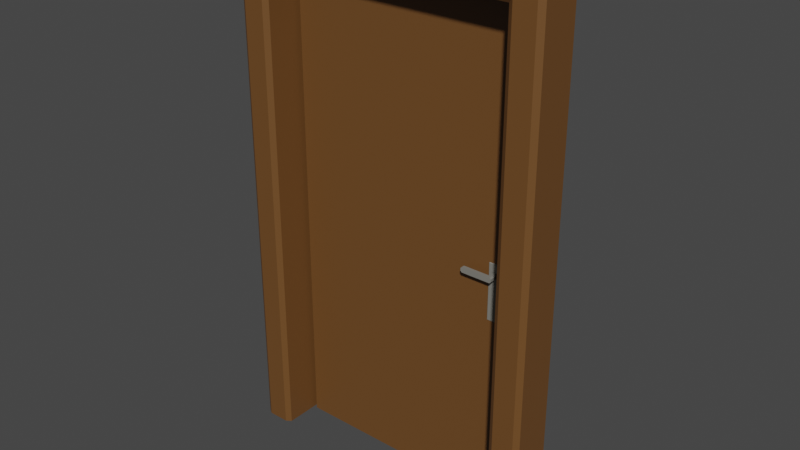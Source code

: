 # Source: door1.blend  (saved by Blender 3.1.7; exported with 4.5.12 LTS)
import bpy
from mathutils import Matrix  # noqa: F401  (used for matrix-valued properties, if any)

bpy.ops.wm.read_factory_settings(use_empty=True)
scene = bpy.context.scene
scene.name = 'Scene'

# ---- collections
col_collection = bpy.data.collections.new('Collection'); scene.collection.children.link(col_collection)

# ---- materials (node trees are filled in below, after node groups)
mat_door = bpy.data.materials.new('Door')
mat_door.use_transparent_shadow = False
mat_handle = bpy.data.materials.new('Handle')
mat_handle.use_transparent_shadow = False

# ---- material node trees
mat_door.use_nodes = True; mat_door.node_tree.nodes.clear()
_N = mat_door.node_tree.nodes; _L = mat_door.node_tree.links
n0 = _N.new('ShaderNodeBsdfPrincipled'); n0.name = 'Principled BSDF'; n0.location = (10, 300)
n0.distribution = 'GGX'
n0.subsurface_method = 'RANDOM_WALK_SKIN'
n0.inputs[0].default_value = (0.1523, 0.06649, 0.01819, 1.0)
n0.inputs[3].default_value = 1.45
n0.inputs[27].default_value = (0.0, 0.0, 0.0, 1.0)
n0.inputs[28].default_value = 1.0
n1 = _N.new('ShaderNodeOutputMaterial'); n1.name = 'Material Output'; n1.location = (300, 300)
_L.new(n0.outputs[0], n1.inputs[0])
n1.is_active_output = True
mat_handle.use_nodes = True; mat_handle.node_tree.nodes.clear()
_N = mat_handle.node_tree.nodes; _L = mat_handle.node_tree.links
n0 = _N.new('ShaderNodeBsdfPrincipled'); n0.name = 'Principled BSDF'; n0.location = (10, 300)
n0.distribution = 'GGX'
n0.subsurface_method = 'RANDOM_WALK_SKIN'
n0.inputs[0].default_value = (0.2078, 0.1994, 0.1755, 1.0)
n0.inputs[3].default_value = 1.45
n0.inputs[27].default_value = (0.0, 0.0, 0.0, 1.0)
n0.inputs[28].default_value = 1.0
n1 = _N.new('ShaderNodeOutputMaterial'); n1.name = 'Material Output'; n1.location = (300, 300)
_L.new(n0.outputs[0], n1.inputs[0])
n1.is_active_output = True

# ---- world
world_world = bpy.data.worlds.new('World'); scene.world = world_world
world_world.use_nodes = True; world_world.node_tree.nodes.clear()
_N = world_world.node_tree.nodes; _L = world_world.node_tree.links
n0 = _N.new('ShaderNodeOutputWorld'); n0.name = 'World Output'; n0.location = (300, 300)
n1 = _N.new('ShaderNodeBackground'); n1.name = 'Background'; n1.location = (10, 300)
n1.inputs[0].default_value = (0.05088, 0.05088, 0.05088, 1.0)
_L.new(n1.outputs[0], n0.inputs[0])
n0.is_active_output = True
world_world.color = (0.05088, 0.05088, 0.05088)
world_world.use_sun_shadow = False
world_world.sun_shadow_jitter_overblur = 0.0

# ---- meshes
me_cube = bpy.data.meshes.new('Cube')
me_cube.from_pydata([(0.6, 0.07685, 1.98), (0.5805, 0.09018, 1.98), (0.5805, 0.07685, 2.0), (0.5805, 0.09018, 0.0), (0.6, 0.07685, 0.0), (0.6, -0.07685, 1.98), (0.5805, -0.07685, 2.0), (0.5805, -0.09018, 1.98), (0.6, -0.07685, 0.0), (0.5805, -0.09018, 0.0), (-0.6, 0.07685, 1.98), (-0.5805, 0.07685, 2.0), (-0.5805, 0.09018, 1.98), (-0.6, 0.07685, 0.0), (-0.5805, 0.09018, 0.0), (-0.6, -0.07685, 1.98), (-0.5805, -0.09018, 1.98), (-0.5805, -0.07685, 2.0), (-0.5805, -0.09018, 0.0), (-0.6, -0.07685, 0.0), (0.4787, 0.07685, 0.0), (0.4982, 0.09018, 0.0), (-0.4982, 0.09018, 0.0), (-0.4787, 0.07685, 0.0), (0.4787, -0.07685, 2.0), (0.4787, -0.09018, 1.98), (-0.4787, -0.09018, 1.98), (-0.4787, -0.07685, 2.0), (-0.4787, -0.07685, 0.0), (-0.4982, -0.09018, 0.0), (0.4982, -0.09018, 0.0), (0.4787, -0.07685, 0.0), (-0.4787, 0.07685, 2.0), (-0.4787, 0.09018, 1.98), (0.4787, 0.09018, 1.98), (0.4787, 0.07685, 2.0), (0.5805, 0.09018, 1.886), (0.6, 0.07685, 1.886), (-0.6, -0.07685, 1.886), (-0.5805, -0.09018, 1.886), (0.6, -0.07685, 1.886), (0.5805, -0.09018, 1.886), (-0.6, 0.07685, 1.886), (-0.5805, 0.09018, 1.886), (-0.4982, 0.09018, 1.906), (-0.4787, 0.07685, 1.886), (0.4787, 0.07685, 1.886), (0.4982, 0.09018, 1.906), (0.4982, -0.09018, 1.906), (0.4787, -0.07685, 1.886), (-0.4787, -0.07685, 1.886), (-0.4982, -0.09018, 1.906), (-0.5237, 0.1144, 1.539), (-0.5237, 0.1144, 1.427), (-0.5237, 0.1144, 0.3007), (-0.5237, 0.1144, 0.4122), (-0.5153, 0.1109, 0.3007), (-0.5153, 0.1109, 0.4122), (-0.5118, 0.1024, 0.3007), (-0.5118, 0.1024, 0.4122), (-0.5153, 0.09396, 0.3007), (-0.5153, 0.09396, 0.4122), (-0.5237, 0.09045, 0.3007), (-0.5237, 0.09045, 0.4122), (-0.5322, 0.09396, 0.3007), (-0.5322, 0.09396, 0.4122), (-0.5357, 0.1024, 0.3007), (-0.5357, 0.1024, 0.4122), (-0.5322, 0.1109, 0.3007), (-0.5322, 0.1109, 0.4122), (-0.5153, 0.1109, 1.427), (-0.5153, 0.1109, 1.539), (-0.5118, 0.1024, 1.427), (-0.5118, 0.1024, 1.539), (-0.5153, 0.09396, 1.427), (-0.5153, 0.09396, 1.539), (-0.5237, 0.09045, 1.427), (-0.5237, 0.09045, 1.539), (-0.5322, 0.09396, 1.427), (-0.5322, 0.09396, 1.539), (-0.5357, 0.1024, 1.427), (-0.5357, 0.1024, 1.539), (-0.5322, 0.1109, 1.427), (-0.5322, 0.1109, 1.539)], [], [(43, 12, 33, 44), (29, 51, 39, 18), (32, 11, 17, 27), (21, 47, 36, 3), (4, 37, 40, 8), (37, 0, 5, 40), (19, 38, 42, 13), (50, 45, 46, 49), (14, 43, 44, 22), (9, 41, 48, 30), (44, 33, 34, 47), (47, 34, 1, 36), (48, 25, 26, 51), (50, 28, 23, 45), (38, 15, 10, 42), (35, 32, 27, 24), (51, 26, 16, 39), (41, 7, 25, 48), (20, 21, 3, 4, 8, 9, 30, 31), (13, 14, 22, 23, 28, 29, 18, 19), (49, 46, 20, 31), (0, 1, 2), (5, 6, 7), (10, 11, 12), (15, 16, 17), (37, 4, 3, 36), (39, 16, 15, 38), (41, 9, 8, 40), (43, 14, 13, 42), (27, 17, 16, 26), (2, 6, 5, 0), (17, 11, 10, 15), (35, 2, 1, 34), (6, 24, 25, 7), (24, 27, 26, 25), (11, 32, 33, 12), (32, 35, 34, 33), (45, 23, 22, 44), (47, 21, 20, 46), (49, 31, 30, 48), (51, 29, 28, 50), (0, 37, 36, 1), (18, 39, 38, 19), (7, 41, 40, 5), (12, 43, 42, 10), (48, 51, 50, 49), (44, 47, 46, 45), (2, 35, 24, 6), (71, 52, 83, 81, 79, 77, 75, 73), (54, 55, 57, 56), (78, 79, 81, 80), (56, 57, 59, 58), (76, 77, 79, 78), (58, 59, 61, 60), (74, 75, 77, 76), (60, 61, 63, 62), (53, 70, 72, 74, 76, 78, 80, 82), (72, 73, 75, 74), (62, 63, 65, 64), (82, 83, 52, 53), (70, 71, 73, 72), (64, 65, 67, 66), (57, 55, 69, 67, 65, 63, 61, 59), (53, 52, 71, 70), (66, 67, 69, 68), (80, 81, 83, 82), (68, 69, 55, 54), (54, 56, 58, 60, 62, 64, 66, 68)])
me_cube.polygons.foreach_set('material_index', [0, 0, 0, 0, 0, 0, 0, 0, 0, 0, 0, 0, 0, 0, 0, 0, 0, 0, 0, 0, 0, 0, 0, 0, 0, 0, 0, 0, 0, 0, 0, 0, 0, 0, 0, 0, 0, 0, 0, 0, 0, 0, 0, 0, 0, 0, 0, 0, 1, 1, 1, 1, 1, 1, 1, 1, 1, 1, 1, 1, 1, 1, 1, 1, 1, 1, 1, 1])
_uv = me_cube.uv_layers.new(name='UVMap')
_uv.uv.foreach_set('vector', [0.4161, 0.6572, 0.4223, 0.6389, 0.4413, 0.6328, 0.4432, 0.6578, 0.05196, 0.8958, 0.3745, 0.5893, 0.3752, 0.6164, 0.06543, 0.91, 0.4379, 0.6274, 0.4209, 0.6344, 0.3973, 0.6122, 0.4054, 0.5949, 0.9615, 0.1461, 0.6301, 0.4708, 0.6291, 0.4429, 0.9472, 0.1315, 0.9417, 0.1259, 0.6255, 0.4371, 0.593, 0.4054, 0.8982, 0.0822, 0.6255, 0.4371, 0.6095, 0.4442, 0.5853, 0.4217, 0.593, 0.4054, 0.07067, 0.9155, 0.3786, 0.622, 0.4103, 0.6535, 0.1115, 0.958, 0.3697, 0.5842, 0.3323, 0.5466, 0.5109, 0.3568, 0.5539, 0.3961, 0.1169, 0.9634, 0.4161, 0.6572, 0.4432, 0.6578, 0.1309, 0.9771, 0.8924, 0.07676, 0.587, 0.4016, 0.5594, 0.4014, 0.8775, 0.06267, 0.4432, 0.6578, 0.4413, 0.6328, 0.6041, 0.4686, 0.6301, 0.4708, 0.6301, 0.4708, 0.6041, 0.4686, 0.611, 0.4486, 0.6291, 0.4429, 0.5594, 0.4014, 0.5616, 0.4266, 0.3998, 0.5914, 0.3745, 0.5893, 0.3697, 0.5842, 0.04748, 0.8911, 0.01095, 0.8528, 0.3323, 0.5466, 0.3786, 0.622, 0.3943, 0.6153, 0.4179, 0.6376, 0.4103, 0.6535, 0.5984, 0.4651, 0.4379, 0.6274, 0.4054, 0.5949, 0.565, 0.4321, 0.3745, 0.5893, 0.3998, 0.5914, 0.3929, 0.6109, 0.3752, 0.6164, 0.587, 0.4016, 0.5808, 0.4204, 0.5616, 0.4266, 0.5594, 0.4014, 0.9195, 0.1997, 0.9261, 0.1997, 0.94, 0.2137, 0.94, 0.2203, 0.9019, 0.2584, 0.8953, 0.2584, 0.8814, 0.2445, 0.8814, 0.2379, 0.9467, 0.2136, 0.9401, 0.2136, 0.9262, 0.1997, 0.9262, 0.193, 0.9643, 0.1549, 0.9709, 0.1549, 0.9848, 0.1689, 0.9848, 0.1755, 0.5539, 0.3961, 0.5109, 0.3568, 0.8324, 0.01966, 0.8726, 0.05801, 0.6095, 0.4442, 0.611, 0.4486, 0.6065, 0.4474, 0.5853, 0.4217, 0.5823, 0.4249, 0.5808, 0.4204, 0.4179, 0.6376, 0.4209, 0.6344, 0.4223, 0.6389, 0.3943, 0.6153, 0.3929, 0.6109, 0.3973, 0.6122, 0.6255, 0.4371, 0.9417, 0.1259, 0.9472, 0.1315, 0.6291, 0.4429, 0.3752, 0.6164, 0.3929, 0.6109, 0.3943, 0.6153, 0.3786, 0.622, 0.587, 0.4016, 0.8924, 0.07676, 0.8982, 0.0822, 0.593, 0.4054, 0.4161, 0.6572, 0.1169, 0.9634, 0.1115, 0.958, 0.4103, 0.6535, 0.4054, 0.5949, 0.3973, 0.6122, 0.3929, 0.6109, 0.3998, 0.5914, 0.6065, 0.4474, 0.5823, 0.4249, 0.5853, 0.4217, 0.6095, 0.4442, 0.3973, 0.6122, 0.4209, 0.6344, 0.4179, 0.6376, 0.3943, 0.6153, 0.5984, 0.4651, 0.6065, 0.4474, 0.611, 0.4486, 0.6041, 0.4686, 0.5823, 0.4249, 0.565, 0.4321, 0.5616, 0.4266, 0.5808, 0.4204, 0.565, 0.4321, 0.4054, 0.5949, 0.3998, 0.5914, 0.5616, 0.4266, 0.4209, 0.6344, 0.4379, 0.6274, 0.4413, 0.6328, 0.4223, 0.6389, 0.4379, 0.6274, 0.5984, 0.4651, 0.6041, 0.4686, 0.4413, 0.6328, 0.4486, 0.6631, 0.1365, 0.9826, 0.1309, 0.9771, 0.4432, 0.6578, 0.6301, 0.4708, 0.9615, 0.1461, 0.9672, 0.1518, 0.6354, 0.4764, 0.5539, 0.3961, 0.8726, 0.05801, 0.8775, 0.06267, 0.5594, 0.4014, 0.3745, 0.5893, 0.05196, 0.8958, 0.04748, 0.8911, 0.3697, 0.5842, 0.6095, 0.4442, 0.6255, 0.4371, 0.6291, 0.4429, 0.611, 0.4486, 0.06543, 0.91, 0.3752, 0.6164, 0.3786, 0.622, 0.07067, 0.9155, 0.5808, 0.4204, 0.587, 0.4016, 0.593, 0.4054, 0.5853, 0.4217, 0.4223, 0.6389, 0.4161, 0.6572, 0.4103, 0.6535, 0.4179, 0.6376, 0.5594, 0.4014, 0.3745, 0.5893, 0.3697, 0.5842, 0.5539, 0.3961, 0.4432, 0.6578, 0.6301, 0.4708, 0.6354, 0.4764, 0.4486, 0.6631, 0.6065, 0.4474, 0.5984, 0.4651, 0.565, 0.4321, 0.5823, 0.4249, 0.4197, 0.4197, 0.25, 0.49, 0.08029, 0.4197, 0.01, 0.25, 0.08029, 0.08029, 0.25, 0.01, 0.4197, 0.08029, 0.49, 0.25, 1.0, 0.5, 1.0, 1.0, 0.875, 1.0, 0.875, 0.5, 0.375, 0.5, 0.375, 1.0, 0.25, 1.0, 0.25, 0.5, 0.875, 0.5, 0.875, 1.0, 0.75, 1.0, 0.75, 0.5, 0.5, 0.5, 0.5, 1.0, 0.375, 1.0, 0.375, 0.5, 0.75, 0.5, 0.75, 1.0, 0.625, 1.0, 0.625, 0.5, 0.625, 0.5, 0.625, 1.0, 0.5, 1.0, 0.5, 0.5, 0.625, 0.5, 0.625, 1.0, 0.5, 1.0, 0.5, 0.5, 0.75, 0.49, 0.9197, 0.4197, 0.99, 0.25, 0.9197, 0.08029, 0.75, 0.01, 0.5803, 0.08029, 0.51, 0.25, 0.5803, 0.4197, 0.75, 0.5, 0.75, 1.0, 0.625, 1.0, 0.625, 0.5, 0.5, 0.5, 0.5, 1.0, 0.375, 1.0, 0.375, 0.5, 0.125, 0.5, 0.125, 1.0, 0.0, 1.0, 0.0, 0.5, 0.875, 0.5, 0.875, 1.0, 0.75, 1.0, 0.75, 0.5, 0.375, 0.5, 0.375, 1.0, 0.25, 1.0, 0.25, 0.5, 0.4197, 0.4197, 0.25, 0.49, 0.08029, 0.4197, 0.01, 0.25, 0.08029, 0.08029, 0.25, 0.01, 0.4197, 0.08029, 0.49, 0.25, 1.0, 0.5, 1.0, 1.0, 0.875, 1.0, 0.875, 0.5, 0.25, 0.5, 0.25, 1.0, 0.125, 1.0, 0.125, 0.5, 0.25, 0.5, 0.25, 1.0, 0.125, 1.0, 0.125, 0.5, 0.125, 0.5, 0.125, 1.0, 0.0, 1.0, 0.0, 0.5, 0.75, 0.49, 0.9197, 0.4197, 0.99, 0.25, 0.9197, 0.08029, 0.75, 0.01, 0.5803, 0.08029, 0.51, 0.25, 0.5803, 0.4197])
me_cube.materials.append(mat_door)
me_cube.materials.append(mat_handle)
me_cube.use_remesh_preserve_volume = False
me_cube.use_remesh_preserve_attributes = False
me_cube.use_mirror_vertex_groups = False
me_cube.update()
me_cube_001 = bpy.data.meshes.new('Cube.001')
me_cube_001.from_pydata([(-0.5111, 0.09422, 0.0), (-0.5111, 0.1104, 0.0), (0.5111, 0.09422, 0.0), (0.5111, 0.1104, 0.0), (-0.5111, 0.09422, 1.884), (-0.5111, 0.1104, 1.884), (0.5111, 0.1104, 1.884), (0.5111, 0.09422, 1.884), (0.4743, 0.1104, 0.0), (-0.4743, 0.1104, 0.0), (-0.4743, 0.1104, 1.919), (0.4743, 0.1104, 1.919), (-0.4743, 0.09422, 0.0), (0.4743, 0.09422, 0.0), (0.4743, 0.09422, 1.919), (-0.4743, 0.09422, 1.919), (0.4743, 0.09422, 1.884), (-0.4743, 0.09422, 1.884), (-0.4743, 0.1104, 1.884), (0.4743, 0.1104, 1.884), (-0.464, 0.05394, 0.0), (-0.4743, 0.06428, 0.0), (0.4743, 0.06428, 0.0), (0.464, 0.05394, 0.0), (0.464, 0.05394, 1.874), (0.4743, 0.06428, 1.884), (-0.4743, 0.06428, 1.884), (-0.464, 0.05394, 1.874), (-0.499, 0.09422, 1.919), (-0.5111, 0.09422, 1.907), (-0.5111, 0.1104, 1.907), (-0.499, 0.1104, 1.919), (0.5111, 0.09422, 1.907), (0.499, 0.09422, 1.919), (0.499, 0.1104, 1.919), (0.5111, 0.1104, 1.907), (0.3606, 0.06161, 0.743), (0.3606, 0.05164, 0.753), (0.3506, 0.06161, 0.753), (0.3606, 0.05164, 0.97), (0.3606, 0.06161, 0.98), (0.3506, 0.06161, 0.97), (0.3606, 0.1027, 0.743), (0.3506, 0.1027, 0.753), (0.3606, 0.1127, 0.753), (0.3606, 0.1027, 0.98), (0.3606, 0.1127, 0.97), (0.3506, 0.1027, 0.97), (0.4031, 0.06161, 0.743), (0.4131, 0.06161, 0.753), (0.4031, 0.05164, 0.753), (0.4031, 0.06161, 0.98), (0.4031, 0.05164, 0.97), (0.4131, 0.06161, 0.97), (0.4031, 0.1027, 0.743), (0.4031, 0.1127, 0.753), (0.4131, 0.1027, 0.753), (0.4031, 0.1027, 0.98), (0.4131, 0.1027, 0.97), (0.4031, 0.1127, 0.97), (0.3714, 0.01738, 0.9175), (0.3714, 0.01738, 0.9385), (0.3714, 0.146, 0.9175), (0.3714, 0.146, 0.9385), (0.387, 0.01738, 0.9175), (0.3924, 0.01738, 0.9229), (0.3924, 0.01738, 0.9331), (0.387, 0.01738, 0.9385), (0.3924, 0.146, 0.9229), (0.387, 0.146, 0.9175), (0.387, 0.146, 0.9385), (0.3924, 0.146, 0.9331), (0.3768, 0.1341, 0.9175), (0.3714, 0.1341, 0.9229), (0.3661, 0.1341, 0.9175), (0.3714, 0.1395, 0.9175), (0.3714, 0.0293, 0.9229), (0.3768, 0.0293, 0.9175), (0.3714, 0.02394, 0.9175), (0.3661, 0.0293, 0.9175), (0.3768, 0.0293, 0.9385), (0.3714, 0.0293, 0.9331), (0.3661, 0.0293, 0.9385), (0.3714, 0.02394, 0.9385), (0.3714, 0.1341, 0.9331), (0.3768, 0.1341, 0.9385), (0.3714, 0.1395, 0.9385), (0.3661, 0.1341, 0.9385), (0.387, 0.0293, 0.9175), (0.3924, 0.0293, 0.9229), (0.3924, 0.1341, 0.9229), (0.387, 0.1341, 0.9175), (0.387, 0.1341, 0.9385), (0.3924, 0.1341, 0.9331), (0.3924, 0.0293, 0.9331), (0.387, 0.0293, 0.9385), (0.2745, 0.0293, 0.9175), (0.2691, 0.0293, 0.9229), (0.2691, 0.01738, 0.9229), (0.2745, 0.01738, 0.9175), (0.2745, 0.01738, 0.9385), (0.2691, 0.01738, 0.9331), (0.2745, 0.1341, 0.9385), (0.2691, 0.1341, 0.9331), (0.2691, 0.146, 0.9331), (0.2745, 0.146, 0.9385), (0.2745, 0.146, 0.9175), (0.2691, 0.146, 0.9229), (0.2691, 0.1341, 0.9229), (0.2745, 0.1341, 0.9175), (0.2691, 0.0293, 0.9331), (0.2745, 0.0293, 0.9385)], [], [(10, 31, 28, 15), (7, 32, 33, 14, 16), (4, 29, 30, 5), (8, 3, 2, 13), (5, 30, 31, 10, 18), (12, 17, 4, 0), (3, 6, 7, 2), (8, 19, 6, 3), (0, 4, 5, 1), (1, 5, 18, 9), (9, 18, 19, 8), (2, 7, 16, 13), (13, 16, 25, 22), (6, 35, 32, 7), (11, 10, 15, 14), (1, 9, 12, 0), (9, 8, 13, 12), (19, 11, 34, 35, 6), (16, 14, 15, 17), (34, 11, 14, 33), (18, 10, 11, 19), (17, 12, 21, 26), (23, 24, 27, 20), (16, 17, 26, 25), (25, 26, 27, 24), (24, 23, 22, 25), (26, 21, 20, 27), (12, 13, 22, 23, 20, 21), (28, 31, 30, 29), (34, 33, 32, 35), (17, 15, 28, 29, 4), (50, 52, 39, 37), (56, 58, 53, 49), (57, 45, 40, 51), (38, 41, 47, 43), (44, 46, 59, 55), (36, 37, 38), (39, 40, 41), (42, 43, 44), (45, 46, 47), (48, 49, 50), (51, 52, 53), (54, 55, 56), (57, 58, 59), (42, 36, 38, 43), (37, 39, 41, 38), (40, 45, 47, 41), (46, 44, 43, 47), (54, 42, 44, 55), (45, 57, 59, 46), (58, 56, 55, 59), (48, 54, 56, 49), (57, 51, 53, 58), (52, 50, 49, 53), (36, 48, 50, 37), (51, 40, 39, 52), (42, 54, 48, 36), (90, 93, 94, 89), (68, 71, 93, 90), (95, 80, 83, 61, 67), (78, 77, 88, 64, 60), (89, 94, 66, 65), (62, 69, 91, 72, 75), (62, 75, 74, 109, 106), (87, 86, 63, 105, 102), (62, 63, 70, 71, 68, 69), (74, 73, 84, 87, 102, 103, 108, 109), (70, 63, 86, 85, 92), (98, 101, 110, 97), (61, 83, 82, 111, 100), (72, 91, 88, 77), (63, 62, 106, 107, 104, 105), (60, 61, 100, 101, 98, 99), (82, 81, 76, 79, 96, 97, 110, 111), (79, 78, 60, 99, 96), (92, 85, 80, 95), (76, 81, 84, 73), (108, 103, 104, 107), (72, 73, 74, 75), (76, 77, 78, 79), (80, 81, 82, 83), (84, 85, 86, 87), (91, 69, 68, 90), (95, 67, 66, 94), (72, 77, 76, 73), (80, 85, 84, 81), (64, 88, 89, 65), (88, 91, 90, 89), (70, 92, 93, 71), (92, 95, 94, 93), (96, 99, 98, 97), (102, 105, 104, 103), (106, 109, 108, 107), (100, 111, 110, 101), (64, 65, 66, 67, 61, 60)])
me_cube_001.polygons.foreach_set('material_index', [0, 0, 0, 0, 0, 0, 0, 0, 0, 0, 0, 0, 0, 0, 0, 0, 0, 0, 0, 0, 0, 0, 0, 0, 0, 0, 0, 0, 0, 0, 0, 1, 1, 1, 1, 1, 1, 1, 1, 1, 1, 1, 1, 1, 1, 1, 1, 1, 1, 1, 1, 1, 1, 1, 1, 1, 1, 1, 1, 1, 1, 1, 1, 1, 1, 1, 1, 1, 1, 1, 1, 1, 1, 1, 1, 1, 1, 1, 1, 1, 1, 1, 1, 1, 1, 1, 1, 1, 1, 1, 1, 1, 1, 1, 1])
_uv = me_cube_001.uv_layers.new(name='UVMap')
_uv.uv.foreach_set('vector', [0.7917, 0.5, 0.8476, 0.5, 0.8476, 0.75, 0.7917, 0.75, 0.6205, 0.75, 0.6234, 0.75, 0.625, 0.7774, 0.625, 0.8333, 0.6205, 0.8333, 0.6205, 0.0, 0.6234, 0.0, 0.6234, 0.25, 0.6205, 0.25, 0.2917, 0.5, 0.375, 0.5, 0.375, 0.75, 0.2917, 0.75, 0.6205, 0.25, 0.6234, 0.25, 0.625, 0.2774, 0.625, 0.3333, 0.6205, 0.3333, 0.375, 0.9167, 0.6205, 0.9167, 0.6205, 1.0, 0.375, 1.0, 0.375, 0.5, 0.6205, 0.5, 0.6205, 0.75, 0.375, 0.75, 0.375, 0.4167, 0.6205, 0.4167, 0.6205, 0.5, 0.375, 0.5, 0.375, 0.0, 0.6205, 0.0, 0.6205, 0.25, 0.375, 0.25, 0.375, 0.25, 0.6205, 0.25, 0.6205, 0.3333, 0.375, 0.3333, 0.375, 0.3333, 0.6205, 0.3333, 0.6205, 0.4167, 0.375, 0.4167, 0.375, 0.75, 0.6205, 0.75, 0.6205, 0.8333, 0.375, 0.8333, 0.375, 0.8333, 0.6205, 0.8333, 0.6205, 0.8333, 0.375, 0.8333, 0.6205, 0.5, 0.6234, 0.5, 0.6234, 0.75, 0.6205, 0.75, 0.7083, 0.5, 0.7917, 0.5, 0.7917, 0.75, 0.7083, 0.75, 0.125, 0.5, 0.2083, 0.5, 0.2083, 0.75, 0.125, 0.75, 0.2083, 0.5, 0.2917, 0.5, 0.2917, 0.75, 0.2083, 0.75, 0.6205, 0.4167, 0.625, 0.4167, 0.625, 0.4726, 0.6234, 0.5, 0.6205, 0.5, 0.6205, 0.8333, 0.625, 0.8333, 0.625, 0.9167, 0.6205, 0.9167, 0.6524, 0.5, 0.7083, 0.5, 0.7083, 0.75, 0.6524, 0.75, 0.6205, 0.3333, 0.625, 0.3333, 0.625, 0.4167, 0.6205, 0.4167, 0.6205, 0.9167, 0.375, 0.9167, 0.375, 0.9167, 0.6205, 0.9167, 0.375, 0.8342, 0.6191, 0.8342, 0.6191, 0.9158, 0.375, 0.9158, 0.6205, 0.8333, 0.6205, 0.9167, 0.6205, 0.9167, 0.6205, 0.8333, 0.6205, 0.8333, 0.6205, 0.9167, 0.6191, 0.9158, 0.6191, 0.8342, 0.6191, 0.8342, 0.375, 0.8342, 0.375, 0.8333, 0.6205, 0.8333, 0.6205, 0.9167, 0.375, 0.9167, 0.375, 0.9158, 0.6191, 0.9158, 0.2083, 0.75, 0.2917, 0.75, 0.2917, 0.75, 0.2908, 0.75, 0.2092, 0.75, 0.2083, 0.75, 0.625, 0.0, 0.625, 0.25, 0.6234, 0.25, 0.6234, 0.0, 0.6524, 0.5, 0.6524, 0.75, 0.6234, 0.75, 0.6234, 0.5, 0.6205, 0.9167, 0.625, 0.9167, 0.625, 0.9726, 0.6234, 1.0, 0.6205, 1.0, 0.3855, 0.7899, 0.6145, 0.7899, 0.6145, 0.9601, 0.3855, 0.9601, 0.3855, 0.5408, 0.6145, 0.5408, 0.6145, 0.7092, 0.3855, 0.7092, 0.6649, 0.5408, 0.8351, 0.5408, 0.8351, 0.7092, 0.6649, 0.7092, 0.3855, 0.04082, 0.6145, 0.04082, 0.6145, 0.2092, 0.3855, 0.2092, 0.3855, 0.2899, 0.6145, 0.2899, 0.6145, 0.4601, 0.3855, 0.4601, 0.1649, 0.7092, 0.1649, 0.75, 0.125, 0.7092, 0.6145, 0.9601, 0.625, 0.9601, 0.6145, 1.0, 0.1649, 0.5408, 0.125, 0.5408, 0.1649, 0.5, 0.625, 0.2899, 0.625, 0.2899, 0.6145, 0.25, 0.3351, 0.7092, 0.375, 0.7092, 0.3351, 0.75, 0.625, 0.7899, 0.625, 0.7899, 0.6145, 0.75, 0.3351, 0.5408, 0.3351, 0.5, 0.375, 0.5408, 0.625, 0.5408, 0.625, 0.5408, 0.6145, 0.5, 0.1649, 0.5408, 0.1649, 0.7092, 0.125, 0.7092, 0.125, 0.5408, 0.3855, 0.0, 0.6145, 0.0, 0.6145, 0.04082, 0.3855, 0.04082, 0.625, 0.04082, 0.625, 0.2092, 0.6145, 0.2092, 0.6145, 0.04082, 0.6145, 0.2899, 0.3855, 0.2899, 0.3855, 0.2092, 0.6145, 0.2092, 0.3351, 0.5408, 0.1649, 0.5408, 0.1649, 0.5, 0.3351, 0.5, 0.625, 0.2899, 0.625, 0.4601, 0.6145, 0.4601, 0.6145, 0.2899, 0.6145, 0.5408, 0.3855, 0.5408, 0.3855, 0.4601, 0.6145, 0.4601, 0.3351, 0.7092, 0.3351, 0.5408, 0.3855, 0.5408, 0.3855, 0.7092, 0.6649, 0.5408, 0.6649, 0.7092, 0.6145, 0.7092, 0.6145, 0.5408, 0.6145, 0.7899, 0.3855, 0.7899, 0.3855, 0.7092, 0.6145, 0.7092, 0.1649, 0.7092, 0.3351, 0.7092, 0.3351, 0.75, 0.1649, 0.75, 0.625, 0.7899, 0.625, 0.9601, 0.6145, 0.9601, 0.6145, 0.7899, 0.1649, 0.5408, 0.3351, 0.5408, 0.3351, 0.7092, 0.1649, 0.7092, 0.4389, 0.5833, 0.5611, 0.5833, 0.5611, 0.6667, 0.4389, 0.6667, 0.4389, 0.5, 0.5611, 0.5, 0.5611, 0.5833, 0.4389, 0.5833, 0.6889, 0.6667, 0.8111, 0.6667, 0.875, 0.7042, 0.875, 0.75, 0.6889, 0.75, 0.125, 0.7042, 0.1889, 0.6667, 0.3111, 0.6667, 0.3111, 0.75, 0.125, 0.75, 0.4389, 0.6667, 0.5611, 0.6667, 0.5611, 0.75, 0.4389, 0.75, 0.125, 0.5, 0.3111, 0.5, 0.3111, 0.5833, 0.1889, 0.5833, 0.125, 0.5458, 0.125, 0.5, 0.125, 0.5458, 0.125, 0.5833, 0.125, 0.5833, 0.125, 0.5, 0.875, 0.5833, 0.875, 0.5458, 0.875, 0.5, 0.875, 0.5, 0.875, 0.5833, 0.375, 0.25, 0.625, 0.25, 0.625, 0.4361, 0.5611, 0.5, 0.4389, 0.5, 0.375, 0.4361, 0.375, 0.1667, 0.4389, 0.1667, 0.5611, 0.1667, 0.625, 0.1667, 0.625, 0.1667, 0.5611, 0.1667, 0.4389, 0.1667, 0.375, 0.1667, 0.6889, 0.5, 0.875, 0.5, 0.875, 0.5458, 0.8111, 0.5833, 0.6889, 0.5833, 0.4389, 0.0, 0.5611, 0.0, 0.5611, 0.08333, 0.4389, 0.08333, 0.875, 0.75, 0.875, 0.7042, 0.875, 0.6667, 0.875, 0.6667, 0.875, 0.75, 0.1889, 0.5833, 0.3111, 0.5833, 0.3111, 0.6667, 0.1889, 0.6667, 0.625, 0.25, 0.375, 0.25, 0.375, 0.25, 0.4389, 0.25, 0.5611, 0.25, 0.625, 0.25, 0.375, 1.0, 0.625, 1.0, 0.625, 1.0, 0.5611, 1.0, 0.4389, 1.0, 0.375, 1.0, 0.625, 0.08333, 0.5611, 0.08333, 0.4389, 0.08333, 0.375, 0.08333, 0.375, 0.08333, 0.4389, 0.08333, 0.5611, 0.08333, 0.625, 0.08333, 0.125, 0.6667, 0.125, 0.7042, 0.125, 0.75, 0.125, 0.75, 0.125, 0.6667, 0.6889, 0.5833, 0.8111, 0.5833, 0.8111, 0.6667, 0.6889, 0.6667, 0.4389, 0.08333, 0.5611, 0.08333, 0.5611, 0.1667, 0.4389, 0.1667, 0.4389, 0.1667, 0.5611, 0.1667, 0.5611, 0.25, 0.4389, 0.25, 0.375, 0.1667, 0.4389, 0.1667, 0.375, 0.1667, 0.375, 0.1667, 0.125, 0.6667, 0.1889, 0.6667, 0.125, 0.6667, 0.125, 0.6667, 0.625, 0.08333, 0.5611, 0.08333, 0.625, 0.08333, 0.625, 0.08333, 0.5611, 0.1667, 0.625, 0.1667, 0.625, 0.1667, 0.625, 0.1667, 0.3111, 0.5833, 0.3111, 0.5, 0.4389, 0.5, 0.4389, 0.5833, 0.6889, 0.6667, 0.6889, 0.75, 0.5611, 0.75, 0.5611, 0.6667, 0.1889, 0.5833, 0.1889, 0.6667, 0.125, 0.6667, 0.125, 0.5833, 0.625, 0.08333, 0.625, 0.1667, 0.5611, 0.1667, 0.5611, 0.08333, 0.3111, 0.75, 0.3111, 0.6667, 0.4389, 0.6667, 0.4389, 0.75, 0.3111, 0.6667, 0.3111, 0.5833, 0.4389, 0.5833, 0.4389, 0.6667, 0.6889, 0.5, 0.6889, 0.5833, 0.5611, 0.5833, 0.5611, 0.5, 0.6889, 0.5833, 0.6889, 0.6667, 0.5611, 0.6667, 0.5611, 0.5833, 0.125, 0.6667, 0.125, 0.75, 0.125, 0.75, 0.125, 0.6667, 0.625, 0.1667, 0.625, 0.25, 0.5611, 0.25, 0.5611, 0.1667, 0.125, 0.5, 0.125, 0.5833, 0.125, 0.5833, 0.125, 0.5, 0.625, 0.0, 0.625, 0.08333, 0.5611, 0.08333, 0.5611, 0.0, 0.375, 0.8139, 0.4389, 0.75, 0.5611, 0.75, 0.625, 0.8139, 0.625, 1.0, 0.375, 1.0])
me_cube_001.materials.append(mat_door)
me_cube_001.materials.append(mat_handle)
me_cube_001.use_remesh_fix_poles = True
me_cube_001.use_remesh_preserve_attributes = False
me_cube_001.update()

# ---- objects
ob_doorframe = bpy.data.objects.new('Doorframe', me_cube)
ob_door = bpy.data.objects.new('Door', me_cube_001)

# ---- transforms, parenting, visibility, modifiers, constraints
ob_doorframe.location = (0.0, 0.0, 0.0)
ob_doorframe.lock_rotations_4d = False
ob_doorframe.empty_display_type = 'ARROWS'
ob_doorframe.lineart.crease_threshold = 0.0
ob_door.location = (0.0, 0.0, 0.0)

# ---- collection membership
col_collection.objects.link(ob_doorframe)
col_collection.objects.link(ob_door)

# ---- scene / render settings (as saved in the file)
scene.frame_start = 1; scene.frame_end = 250; scene.frame_set(1)
scene.render.engine = 'BLENDER_EEVEE_NEXT'
scene.cycles.sampling_pattern = 'TABULATED_SOBOL'
scene.cycles.use_light_tree = False
scene.view_settings.view_transform = 'Filmic'
bpy.context.view_layer.update()

# ---- added for rendering (the .blend has no active camera and no usable light): camera, sun
cam_auto = bpy.data.cameras.new('AutoCamera')
cam_auto.lens = 50.0
cam_auto.sensor_width = 36.0
cam_auto.clip_end = 1000.0
ob_auto_camera = bpy.data.objects.new('AutoCamera', cam_auto)
scene.collection.objects.link(ob_auto_camera)
ob_auto_camera.location = (2.16901, -2.57489, 2.73521)
ob_auto_camera.rotation_euler = (1.09748, -7.21219e-08, 0.694738)
scene.camera = ob_auto_camera
light_auto_sun = bpy.data.lights.new('AutoSun', 'SUN')
light_auto_sun.energy = 3.0
light_auto_sun.angle = 0.0523599
ob_auto_sun = bpy.data.objects.new('AutoSun', light_auto_sun)
scene.collection.objects.link(ob_auto_sun)
ob_auto_sun.rotation_euler = (0.872665, 0.174533, 0.523599)
bpy.context.view_layer.update()
